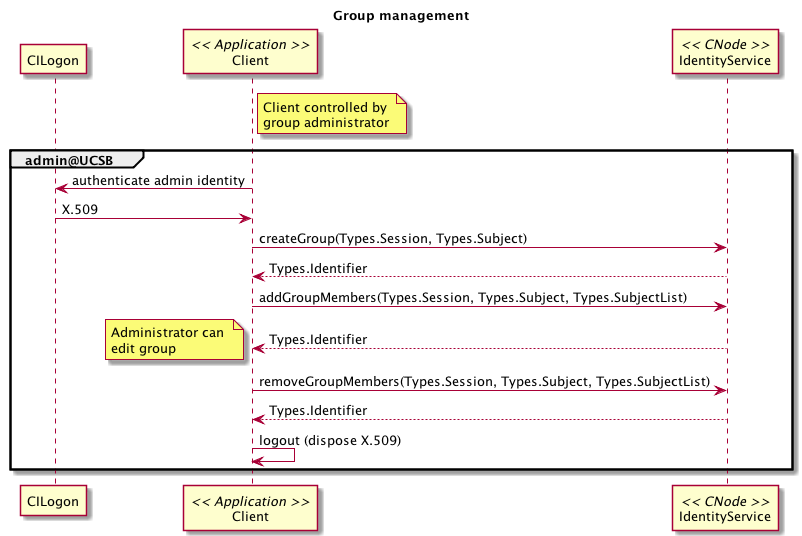

The diagram above was rendered by PlantUML. Its source (embedded in the PNG):
@startuml images/ident_03.png
title Group management
participant "CILogon" as cilogon
participant "Client" as client << Application >>
  note right of client
    Client controlled by 
    group administrator
  end note  
participant "IdentityService" as ident << CNode >>

group admin@UCSB
  'authenticate as admin id
  client -> cilogon:authenticate admin identity
  client <- cilogon: X.509
  'create group
  client -> ident: createGroup(Types.Session, Types.Subject)
  ident --> client: Types.Identifier
  'add members
  client -> ident: addGroupMembers(Types.Session, Types.Subject, Types.SubjectList)
  ident --> client: Types.Identifier
  note left
    Administrator can 
    edit group
  end note
  'remove members
  client -> ident: removeGroupMembers(Types.Session, Types.Subject, Types.SubjectList)
  ident --> client: Types.Identifier
  client -> client:logout (dispose X.509)
end

 @enduml